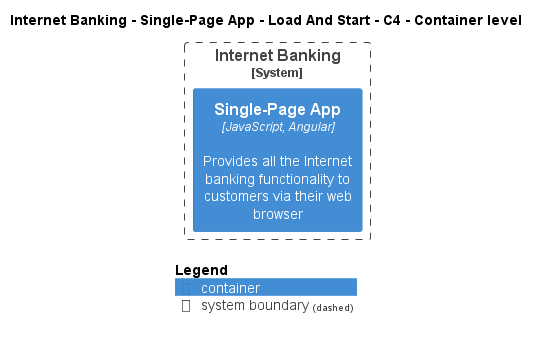

The diagram above was rendered by PlantUML. Its source (embedded in the PNG):
@startuml
!pragma layout smetana
!include ..\..\..\..\..\..\..\.c4s\C4_Container.puml

AddElementTag("c4interflow:lifecycle:new", $bgColor=green, $fontColor=#ffffff, $borderColor=green, $shadowing="False")
AddElementTag("c4interflow:lifecycle:changed", $bgColor=orange, $fontColor=#ffffff, $borderColor=orange, $shadowing="False")
AddElementTag("c4interflow:lifecycle:removed", $bgColor=red, $fontColor=#ffffff, $borderColor=red, $shadowing="False")

AddRelTag("c4interflow:lifecycle:new", $textColor=green, $lineColor=green)
AddRelTag("c4interflow:lifecycle:changed", $textColor=orange, $lineColor=orange)
AddRelTag("c4interflow:lifecycle:removed", $textColor=red, $lineColor=red)

SHOW_PERSON_PORTRAIT()
LAYOUT_TOP_DOWN()

skinparam linetype polyline

title Internet Banking - Single-Page App - Load And Start - C4 - Container level


System_Boundary(BigBankPlc.SoftwareSystems.InternetBanking, "Internet Banking") {
    Container(BigBankPlc.SoftwareSystems.InternetBanking.Containers.SinglePageApp, "Single-Page App", "JavaScript, Angular", "Provides all the Internet banking functionality to customers via their web browser")
}



SHOW_LEGEND()
@enduml